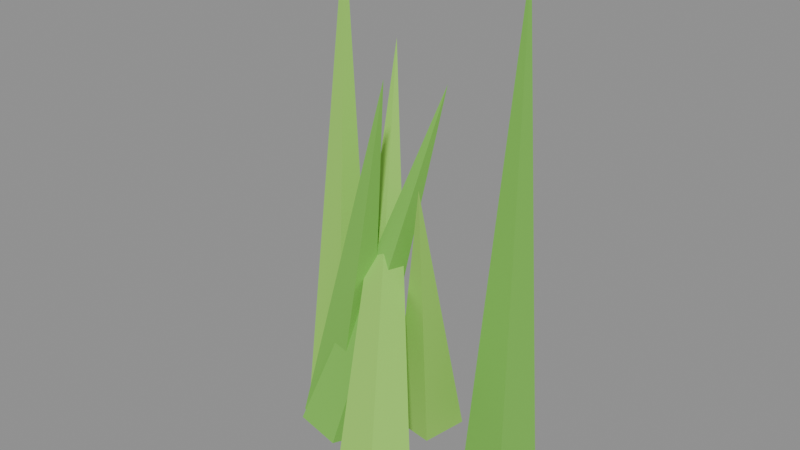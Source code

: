 # Source: grass_tuft.blend  (saved by Blender 5.2.45; exported with 4.5.12 LTS)
import bpy
from mathutils import Matrix  # noqa: F401  (used for matrix-valued properties, if any)

bpy.ops.wm.read_factory_settings(use_empty=True)
scene = bpy.context.scene
scene.name = 'Scene'

# ---- materials (node trees are filled in below, after node groups)
mat_grass_blade2 = bpy.data.materials.new('grass_blade2')
mat_grass_blade2.diffuse_color = (0.3231, 0.6939, 0.1022, 1.0)
mat_grass_blade2.roughness = 0.9
mat_grass_blade = bpy.data.materials.new('grass_blade')
mat_grass_blade.diffuse_color = (0.2122, 0.5776, 0.07819, 1.0)
mat_grass_blade.roughness = 0.9

# ---- material node trees
mat_grass_blade2.use_nodes = True; mat_grass_blade2.node_tree.nodes.clear()
_N = mat_grass_blade2.node_tree.nodes; _L = mat_grass_blade2.node_tree.links
n0 = _N.new('ShaderNodeBsdfPrincipled'); n0.name = 'Principled BSDF'; n0.location = (-200, 100)
n0.inputs[0].default_value = (0.3231, 0.6939, 0.1022, 1.0)
n0.inputs[2].default_value = 0.9
n0.inputs[10].default_value = 0.005
n1 = _N.new('ShaderNodeOutputMaterial'); n1.name = 'Material Output'; n1.location = (200, 100)
_L.new(n0.outputs[0], n1.inputs[0])
n1.is_active_output = True
mat_grass_blade.use_nodes = True; mat_grass_blade.node_tree.nodes.clear()
_N = mat_grass_blade.node_tree.nodes; _L = mat_grass_blade.node_tree.links
n0 = _N.new('ShaderNodeBsdfPrincipled'); n0.name = 'Principled BSDF'; n0.location = (-200, 100)
n0.inputs[0].default_value = (0.2122, 0.5776, 0.07819, 1.0)
n0.inputs[2].default_value = 0.9
n0.inputs[10].default_value = 0.005
n1 = _N.new('ShaderNodeOutputMaterial'); n1.name = 'Material Output'; n1.location = (200, 100)
_L.new(n0.outputs[0], n1.inputs[0])
n1.is_active_output = True

# ---- meshes
me_grassmesh = bpy.data.meshes.new('GrassMesh')
me_grassmesh.from_pydata([(-0.06582, 0.04763, -0.0009347), (-0.03253, 0.02346, -0.0004377), (-0.04523, -0.01565, 0.0008221), (-0.08638, -0.01565, 0.001104), (-0.0991, 0.02346, 1.785e-05), (-0.06251, 0.02714, 0.4832), (-0.06725, 0.04545, 0.01143), (-0.03574, 0.02142, 0.0003654), (-0.04916, -0.01746, -0.0007011), (-0.08896, -0.01746, 0.009704), (-0.1001, 0.02142, 0.0172), (0.0304, -0.03373, 0.385), (0.007518, 0.09405, 0.01671), (0.03925, 0.07075, 0.00475), (0.02496, 0.03304, -0.003411), (-0.0156, 0.03304, 0.003502), (-0.02638, 0.07075, 0.01593), (0.05451, -0.01974, 0.2925), (0.08973, 0.09829, 0.00812), (0.1225, 0.07432, 0.001546), (0.1093, 0.03554, -0.002388), (0.0684, 0.03554, 0.001755), (0.05628, 0.07432, 0.008249), (0.1384, -0.002318, 0.4888), (0.05354, -0.04034, 0.008479), (0.0832, -0.06276, 0.02611), (0.06703, -0.09904, 0.03685), (0.02738, -0.09904, 0.02586), (0.01904, -0.06276, 0.008329), (-0.04806, 0.07579, 0.3751), (-0.05651, 0.02865, 0.006977), (-0.02433, 0.004497, -0.001624), (-0.03589, -0.03458, 0.004059), (-0.07521, -0.03458, 0.01617), (-0.08796, 0.004497, 0.01798), (0.05635, 0.01351, 0.3734)], [], [(0, 5, 1), (1, 5, 2), (2, 5, 3), (0, 1, 2, 3, 4), (3, 5, 4), (4, 5, 0), (6, 11, 7), (7, 11, 8), (8, 11, 9), (6, 7, 8, 9, 10), (9, 11, 10), (10, 11, 6), (12, 17, 13), (13, 17, 14), (14, 17, 15), (12, 13, 14, 15, 16), (15, 17, 16), (16, 17, 12), (18, 23, 19), (19, 23, 20), (20, 23, 21), (18, 19, 20, 21, 22), (21, 23, 22), (22, 23, 18), (24, 29, 25), (25, 29, 26), (26, 29, 27), (24, 25, 26, 27, 28), (27, 29, 28), (28, 29, 24), (30, 35, 31), (31, 35, 32), (32, 35, 33), (30, 31, 32, 33, 34), (33, 35, 34), (34, 35, 30)])
me_grassmesh.polygons.foreach_set('material_index', [0, 0, 0, 0, 0, 0, 1, 1, 1, 1, 1, 1, 0, 0, 0, 0, 0, 0, 1, 1, 1, 1, 1, 1, 0, 0, 0, 0, 0, 0, 1, 1, 1, 1, 1, 1])
me_grassmesh.materials.append(mat_grass_blade2)
me_grassmesh.materials.append(mat_grass_blade)
me_grassmesh.update()

# ---- objects
ob_grass = bpy.data.objects.new('Grass', None)
ob_grassmesh = bpy.data.objects.new('GrassMesh', me_grassmesh)

# ---- transforms, parenting, visibility, modifiers, constraints
ob_grass.location = (0.0, 0.0, 0.0)
ob_grass.empty_display_size = 0.2
ob_grassmesh.parent = ob_grass
ob_grassmesh.location = (0.0, 0.0, 0.0)

# ---- collection membership
scene.collection.objects.link(ob_grass)
scene.collection.objects.link(ob_grassmesh)

# ---- scene / render settings (as saved in the file)
scene.frame_start = 1; scene.frame_end = 250; scene.frame_set(1)
scene.render.engine = 'BLENDER_EEVEE_NEXT'
scene.render.bake_bias = 0.0
scene.render.bake_samples = 0
scene.render.compositor_device = 'GPU'
scene.eevee.use_volume_custom_range = False
scene.eevee.fast_gi_thickness_near = 0.1
scene.eevee.fast_gi_thickness_far = 0.0
scene.eevee.ray_tracing_options.screen_trace_thickness = 0.1
bpy.context.view_layer.update()

# ---- added for rendering (the .blend has no active camera and no usable light): camera, sun + grey world if the file has none
cam_auto = bpy.data.cameras.new('AutoCamera')
cam_auto.lens = 50.0
cam_auto.sensor_width = 36.0
cam_auto.clip_end = 1000.0
ob_auto_camera = bpy.data.objects.new('AutoCamera', cam_auto)
scene.collection.objects.link(ob_auto_camera)
ob_auto_camera.location = (0.557084, -0.645943, 0.673069)
ob_auto_camera.rotation_euler = (1.09748, -7.21219e-08, 0.694738)
scene.camera = ob_auto_camera
light_auto_sun = bpy.data.lights.new('AutoSun', 'SUN')
light_auto_sun.energy = 3.0
light_auto_sun.angle = 0.0523599
ob_auto_sun = bpy.data.objects.new('AutoSun', light_auto_sun)
scene.collection.objects.link(ob_auto_sun)
ob_auto_sun.rotation_euler = (0.872665, 0.174533, 0.523599)
if scene.world is None:
    world_auto = bpy.data.worlds.new('AutoWorld')
    world_auto.color = (0.3, 0.3, 0.3)
    scene.world = world_auto
bpy.context.view_layer.update()
